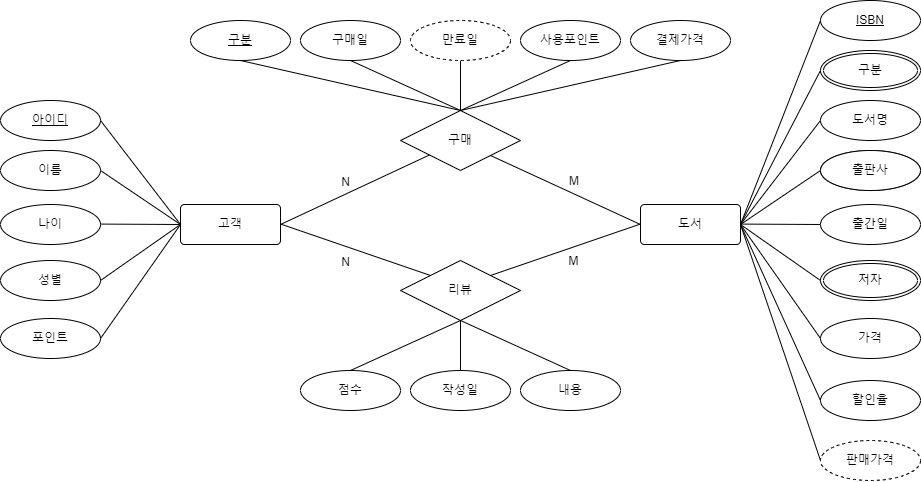

The diagram above was exported from draw.io. Its source (the exported page's mxGraphModel, read from the mxfile embedded in the PNG):
<mxGraphModel dx="1185" dy="635" grid="1" gridSize="10" guides="1" tooltips="1" connect="1" arrows="1" fold="1" page="0" pageScale="1" pageWidth="1169" pageHeight="827" math="0" shadow="0">
  <root>
    <mxCell id="0" />
    <mxCell id="1" parent="0" />
    <mxCell id="UJHf7mJVk8lp-JkAwJwC-1" value="고객" style="rounded=1;arcSize=10;whiteSpace=wrap;html=1;align=center;" vertex="1" parent="1">
      <mxGeometry x="280" y="394" width="100" height="40" as="geometry" />
    </mxCell>
    <mxCell id="UJHf7mJVk8lp-JkAwJwC-2" value="도서" style="rounded=1;arcSize=10;whiteSpace=wrap;html=1;align=center;" vertex="1" parent="1">
      <mxGeometry x="740" y="394" width="100" height="40" as="geometry" />
    </mxCell>
    <mxCell id="UJHf7mJVk8lp-JkAwJwC-3" value="아이디" style="ellipse;whiteSpace=wrap;html=1;align=center;fontStyle=4;" vertex="1" parent="1">
      <mxGeometry x="100" y="290" width="100" height="40" as="geometry" />
    </mxCell>
    <mxCell id="UJHf7mJVk8lp-JkAwJwC-4" value="ISBN" style="ellipse;whiteSpace=wrap;html=1;align=center;fontStyle=4;" vertex="1" parent="1">
      <mxGeometry x="920" y="190" width="100" height="40" as="geometry" />
    </mxCell>
    <mxCell id="UJHf7mJVk8lp-JkAwJwC-6" value="이름" style="ellipse;whiteSpace=wrap;html=1;align=center;" vertex="1" parent="1">
      <mxGeometry x="100" y="340" width="100" height="40" as="geometry" />
    </mxCell>
    <mxCell id="UJHf7mJVk8lp-JkAwJwC-7" value="나이&lt;span style=&quot;color: rgba(0 , 0 , 0 , 0) ; font-family: monospace ; font-size: 0px&quot;&gt;%3CmxGraphModel%3E%3Croot%3E%3CmxCell%20id%3D%220%22%2F%3E%3CmxCell%20id%3D%221%22%20parent%3D%220%22%2F%3E%3CmxCell%20id%3D%222%22%20value%3D%22%EC%95%84%EC%9D%B4%EB%94%94%22%20style%3D%22ellipse%3BwhiteSpace%3Dwrap%3Bhtml%3D1%3Balign%3Dcenter%3BfontStyle%3D4%3B%22%20vertex%3D%221%22%20parent%3D%221%22%3E%3CmxGeometry%20x%3D%22110%22%20y%3D%22260%22%20width%3D%22100%22%20height%3D%2240%22%20as%3D%22geometry%22%2F%3E%3C%2FmxCell%3E%3C%2Froot%3E%3C%2FmxGraphModel%3E&lt;/span&gt;" style="ellipse;whiteSpace=wrap;html=1;align=center;" vertex="1" parent="1">
      <mxGeometry x="100" y="394" width="100" height="40" as="geometry" />
    </mxCell>
    <mxCell id="UJHf7mJVk8lp-JkAwJwC-8" value="성별" style="ellipse;whiteSpace=wrap;html=1;align=center;" vertex="1" parent="1">
      <mxGeometry x="100" y="450" width="100" height="40" as="geometry" />
    </mxCell>
    <mxCell id="UJHf7mJVk8lp-JkAwJwC-9" value="포인트" style="ellipse;whiteSpace=wrap;html=1;align=center;" vertex="1" parent="1">
      <mxGeometry x="100" y="508" width="100" height="40" as="geometry" />
    </mxCell>
    <mxCell id="UJHf7mJVk8lp-JkAwJwC-10" value="출간일" style="ellipse;whiteSpace=wrap;html=1;align=center;" vertex="1" parent="1">
      <mxGeometry x="920" y="394" width="100" height="40" as="geometry" />
    </mxCell>
    <mxCell id="UJHf7mJVk8lp-JkAwJwC-11" value="출판사" style="ellipse;whiteSpace=wrap;html=1;align=center;" vertex="1" parent="1">
      <mxGeometry x="920" y="340" width="100" height="40" as="geometry" />
    </mxCell>
    <mxCell id="UJHf7mJVk8lp-JkAwJwC-12" value="출판사" style="ellipse;whiteSpace=wrap;html=1;align=center;" vertex="1" parent="1">
      <mxGeometry x="920" y="340" width="100" height="40" as="geometry" />
    </mxCell>
    <mxCell id="UJHf7mJVk8lp-JkAwJwC-13" value="도서명" style="ellipse;whiteSpace=wrap;html=1;align=center;" vertex="1" parent="1">
      <mxGeometry x="920" y="290" width="100" height="40" as="geometry" />
    </mxCell>
    <mxCell id="UJHf7mJVk8lp-JkAwJwC-14" value="구분" style="ellipse;shape=doubleEllipse;margin=3;whiteSpace=wrap;html=1;align=center;" vertex="1" parent="1">
      <mxGeometry x="920" y="240" width="100" height="40" as="geometry" />
    </mxCell>
    <mxCell id="UJHf7mJVk8lp-JkAwJwC-15" value="저자" style="ellipse;shape=doubleEllipse;margin=3;whiteSpace=wrap;html=1;align=center;" vertex="1" parent="1">
      <mxGeometry x="920" y="450" width="100" height="40" as="geometry" />
    </mxCell>
    <mxCell id="UJHf7mJVk8lp-JkAwJwC-16" value="가격" style="ellipse;whiteSpace=wrap;html=1;align=center;" vertex="1" parent="1">
      <mxGeometry x="920" y="508" width="100" height="40" as="geometry" />
    </mxCell>
    <mxCell id="UJHf7mJVk8lp-JkAwJwC-17" value="할인율" style="ellipse;whiteSpace=wrap;html=1;align=center;" vertex="1" parent="1">
      <mxGeometry x="920" y="570" width="100" height="40" as="geometry" />
    </mxCell>
    <mxCell id="UJHf7mJVk8lp-JkAwJwC-18" value="판매가격" style="ellipse;whiteSpace=wrap;html=1;align=center;dashed=1;" vertex="1" parent="1">
      <mxGeometry x="920" y="630" width="100" height="40" as="geometry" />
    </mxCell>
    <mxCell id="UJHf7mJVk8lp-JkAwJwC-19" value="구매" style="shape=rhombus;perimeter=rhombusPerimeter;whiteSpace=wrap;html=1;align=center;" vertex="1" parent="1">
      <mxGeometry x="500" y="300" width="120" height="60" as="geometry" />
    </mxCell>
    <mxCell id="UJHf7mJVk8lp-JkAwJwC-20" value="리뷰" style="shape=rhombus;perimeter=rhombusPerimeter;whiteSpace=wrap;html=1;align=center;" vertex="1" parent="1">
      <mxGeometry x="500" y="450" width="120" height="60" as="geometry" />
    </mxCell>
    <mxCell id="UJHf7mJVk8lp-JkAwJwC-23" value="" style="endArrow=none;html=1;rounded=0;entryX=0;entryY=0;entryDx=0;entryDy=0;" edge="1" parent="1" target="UJHf7mJVk8lp-JkAwJwC-20">
      <mxGeometry relative="1" as="geometry">
        <mxPoint x="380" y="413.5" as="sourcePoint" />
        <mxPoint x="540" y="413.5" as="targetPoint" />
      </mxGeometry>
    </mxCell>
    <mxCell id="UJHf7mJVk8lp-JkAwJwC-24" value="M" style="resizable=0;html=1;align=center;verticalAlign=middle;labelPosition=center;verticalLabelPosition=middle;" connectable="0" vertex="1" parent="UJHf7mJVk8lp-JkAwJwC-23">
      <mxGeometry x="-1" relative="1" as="geometry">
        <mxPoint x="293" y="37" as="offset" />
      </mxGeometry>
    </mxCell>
    <mxCell id="UJHf7mJVk8lp-JkAwJwC-25" value="N" style="resizable=0;html=1;align=right;verticalAlign=bottom;" connectable="0" vertex="1" parent="UJHf7mJVk8lp-JkAwJwC-23">
      <mxGeometry x="1" relative="1" as="geometry">
        <mxPoint x="-80" y="-5" as="offset" />
      </mxGeometry>
    </mxCell>
    <mxCell id="UJHf7mJVk8lp-JkAwJwC-26" value="" style="endArrow=none;html=1;rounded=0;exitX=1;exitY=0;exitDx=0;exitDy=0;" edge="1" parent="1" source="UJHf7mJVk8lp-JkAwJwC-20">
      <mxGeometry relative="1" as="geometry">
        <mxPoint x="580" y="413.5" as="sourcePoint" />
        <mxPoint x="740" y="413.5" as="targetPoint" />
      </mxGeometry>
    </mxCell>
    <mxCell id="UJHf7mJVk8lp-JkAwJwC-27" value="" style="endArrow=none;html=1;rounded=0;entryX=1;entryY=0.5;entryDx=0;entryDy=0;" edge="1" parent="1" source="UJHf7mJVk8lp-JkAwJwC-19" target="UJHf7mJVk8lp-JkAwJwC-1">
      <mxGeometry relative="1" as="geometry">
        <mxPoint x="540" y="390" as="sourcePoint" />
        <mxPoint x="700" y="390" as="targetPoint" />
      </mxGeometry>
    </mxCell>
    <mxCell id="UJHf7mJVk8lp-JkAwJwC-30" value="N" style="resizable=0;html=1;align=right;verticalAlign=bottom;" connectable="0" vertex="1" parent="1">
      <mxGeometry x="450.0034219347989" y="380.0016415309475" as="geometry" />
    </mxCell>
    <mxCell id="UJHf7mJVk8lp-JkAwJwC-34" value="" style="endArrow=none;html=1;rounded=0;entryX=1;entryY=1;entryDx=0;entryDy=0;exitX=0;exitY=0.5;exitDx=0;exitDy=0;" edge="1" parent="1" source="UJHf7mJVk8lp-JkAwJwC-2" target="UJHf7mJVk8lp-JkAwJwC-19">
      <mxGeometry relative="1" as="geometry">
        <mxPoint x="768.9655172413793" y="310.48275862068976" as="sourcePoint" />
        <mxPoint x="620" y="380" as="targetPoint" />
      </mxGeometry>
    </mxCell>
    <mxCell id="UJHf7mJVk8lp-JkAwJwC-35" value="M" style="resizable=0;html=1;align=left;verticalAlign=bottom;" connectable="0" vertex="1" parent="UJHf7mJVk8lp-JkAwJwC-34">
      <mxGeometry x="-1" relative="1" as="geometry">
        <mxPoint x="-73" y="-35" as="offset" />
      </mxGeometry>
    </mxCell>
    <mxCell id="UJHf7mJVk8lp-JkAwJwC-36" value="점수" style="ellipse;whiteSpace=wrap;html=1;align=center;" vertex="1" parent="1">
      <mxGeometry x="400" y="560" width="100" height="40" as="geometry" />
    </mxCell>
    <mxCell id="UJHf7mJVk8lp-JkAwJwC-37" value="작성일" style="ellipse;whiteSpace=wrap;html=1;align=center;" vertex="1" parent="1">
      <mxGeometry x="510" y="560" width="100" height="40" as="geometry" />
    </mxCell>
    <mxCell id="UJHf7mJVk8lp-JkAwJwC-38" value="내용" style="ellipse;whiteSpace=wrap;html=1;align=center;" vertex="1" parent="1">
      <mxGeometry x="620" y="560" width="100" height="40" as="geometry" />
    </mxCell>
    <mxCell id="UJHf7mJVk8lp-JkAwJwC-39" value="" style="endArrow=none;html=1;rounded=0;entryX=0.5;entryY=0;entryDx=0;entryDy=0;exitX=0.5;exitY=1;exitDx=0;exitDy=0;" edge="1" parent="1" source="UJHf7mJVk8lp-JkAwJwC-20" target="UJHf7mJVk8lp-JkAwJwC-37">
      <mxGeometry relative="1" as="geometry">
        <mxPoint x="470" y="490" as="sourcePoint" />
        <mxPoint x="630" y="490" as="targetPoint" />
      </mxGeometry>
    </mxCell>
    <mxCell id="UJHf7mJVk8lp-JkAwJwC-40" value="" style="endArrow=none;html=1;rounded=0;entryX=0.5;entryY=0;entryDx=0;entryDy=0;" edge="1" parent="1" target="UJHf7mJVk8lp-JkAwJwC-36">
      <mxGeometry relative="1" as="geometry">
        <mxPoint x="560" y="510" as="sourcePoint" />
        <mxPoint x="570" y="570" as="targetPoint" />
      </mxGeometry>
    </mxCell>
    <mxCell id="UJHf7mJVk8lp-JkAwJwC-41" value="" style="endArrow=none;html=1;rounded=0;exitX=0.5;exitY=0;exitDx=0;exitDy=0;entryX=0.5;entryY=1;entryDx=0;entryDy=0;" edge="1" parent="1" source="UJHf7mJVk8lp-JkAwJwC-38" target="UJHf7mJVk8lp-JkAwJwC-20">
      <mxGeometry relative="1" as="geometry">
        <mxPoint x="570" y="520" as="sourcePoint" />
        <mxPoint x="450" y="570" as="targetPoint" />
      </mxGeometry>
    </mxCell>
    <mxCell id="UJHf7mJVk8lp-JkAwJwC-42" value="" style="endArrow=none;html=1;rounded=0;exitX=0.5;exitY=1;exitDx=0;exitDy=0;" edge="1" parent="1" source="UJHf7mJVk8lp-JkAwJwC-46">
      <mxGeometry relative="1" as="geometry">
        <mxPoint x="680" y="280" as="sourcePoint" />
        <mxPoint x="560" y="300" as="targetPoint" />
      </mxGeometry>
    </mxCell>
    <mxCell id="UJHf7mJVk8lp-JkAwJwC-43" value="구매일" style="ellipse;whiteSpace=wrap;html=1;align=center;" vertex="1" parent="1">
      <mxGeometry x="400" y="210" width="100" height="40" as="geometry" />
    </mxCell>
    <mxCell id="UJHf7mJVk8lp-JkAwJwC-44" value="사용포인트" style="ellipse;whiteSpace=wrap;html=1;align=center;" vertex="1" parent="1">
      <mxGeometry x="620" y="210" width="100" height="40" as="geometry" />
    </mxCell>
    <mxCell id="UJHf7mJVk8lp-JkAwJwC-45" value="결제가격" style="ellipse;whiteSpace=wrap;html=1;align=center;" vertex="1" parent="1">
      <mxGeometry x="730" y="210" width="100" height="40" as="geometry" />
    </mxCell>
    <mxCell id="UJHf7mJVk8lp-JkAwJwC-46" value="만료일" style="ellipse;whiteSpace=wrap;html=1;align=center;dashed=1;" vertex="1" parent="1">
      <mxGeometry x="510" y="210" width="100" height="40" as="geometry" />
    </mxCell>
    <mxCell id="UJHf7mJVk8lp-JkAwJwC-47" value="구분" style="ellipse;whiteSpace=wrap;html=1;align=center;fontStyle=4;" vertex="1" parent="1">
      <mxGeometry x="290" y="210" width="100" height="40" as="geometry" />
    </mxCell>
    <mxCell id="UJHf7mJVk8lp-JkAwJwC-51" value="" style="endArrow=none;html=1;rounded=0;entryX=0;entryY=0.5;entryDx=0;entryDy=0;" edge="1" parent="1" target="UJHf7mJVk8lp-JkAwJwC-1">
      <mxGeometry relative="1" as="geometry">
        <mxPoint x="200" y="413.58" as="sourcePoint" />
        <mxPoint x="360" y="413.58" as="targetPoint" />
      </mxGeometry>
    </mxCell>
    <mxCell id="UJHf7mJVk8lp-JkAwJwC-52" value="" style="endArrow=none;html=1;rounded=0;entryX=0;entryY=0.5;entryDx=0;entryDy=0;exitX=1;exitY=0.5;exitDx=0;exitDy=0;" edge="1" parent="1" source="UJHf7mJVk8lp-JkAwJwC-8" target="UJHf7mJVk8lp-JkAwJwC-1">
      <mxGeometry relative="1" as="geometry">
        <mxPoint x="210" y="423.5799999999999" as="sourcePoint" />
        <mxPoint x="290" y="424" as="targetPoint" />
      </mxGeometry>
    </mxCell>
    <mxCell id="UJHf7mJVk8lp-JkAwJwC-53" value="" style="endArrow=none;html=1;rounded=0;entryX=0;entryY=0.5;entryDx=0;entryDy=0;exitX=1;exitY=0.5;exitDx=0;exitDy=0;" edge="1" parent="1" source="UJHf7mJVk8lp-JkAwJwC-9" target="UJHf7mJVk8lp-JkAwJwC-1">
      <mxGeometry relative="1" as="geometry">
        <mxPoint x="210" y="480" as="sourcePoint" />
        <mxPoint x="290" y="424" as="targetPoint" />
      </mxGeometry>
    </mxCell>
    <mxCell id="UJHf7mJVk8lp-JkAwJwC-54" value="" style="endArrow=none;html=1;rounded=0;entryX=0;entryY=0.5;entryDx=0;entryDy=0;exitX=1;exitY=0.5;exitDx=0;exitDy=0;" edge="1" parent="1" target="UJHf7mJVk8lp-JkAwJwC-1">
      <mxGeometry relative="1" as="geometry">
        <mxPoint x="200" y="360" as="sourcePoint" />
        <mxPoint x="280" y="304" as="targetPoint" />
      </mxGeometry>
    </mxCell>
    <mxCell id="UJHf7mJVk8lp-JkAwJwC-55" value="" style="endArrow=none;html=1;rounded=0;exitX=1;exitY=0.5;exitDx=0;exitDy=0;entryX=0;entryY=0.5;entryDx=0;entryDy=0;" edge="1" parent="1" source="UJHf7mJVk8lp-JkAwJwC-3" target="UJHf7mJVk8lp-JkAwJwC-1">
      <mxGeometry relative="1" as="geometry">
        <mxPoint x="210" y="370" as="sourcePoint" />
        <mxPoint x="280" y="410" as="targetPoint" />
      </mxGeometry>
    </mxCell>
    <mxCell id="UJHf7mJVk8lp-JkAwJwC-57" value="" style="endArrow=none;html=1;rounded=0;entryX=0.5;entryY=0;entryDx=0;entryDy=0;exitX=0.5;exitY=1;exitDx=0;exitDy=0;" edge="1" parent="1" source="UJHf7mJVk8lp-JkAwJwC-43" target="UJHf7mJVk8lp-JkAwJwC-19">
      <mxGeometry relative="1" as="geometry">
        <mxPoint x="400" y="420" as="sourcePoint" />
        <mxPoint x="560" y="420" as="targetPoint" />
      </mxGeometry>
    </mxCell>
    <mxCell id="UJHf7mJVk8lp-JkAwJwC-58" value="" style="endArrow=none;html=1;rounded=0;entryX=0.5;entryY=0;entryDx=0;entryDy=0;exitX=0.5;exitY=1;exitDx=0;exitDy=0;" edge="1" parent="1" source="UJHf7mJVk8lp-JkAwJwC-47" target="UJHf7mJVk8lp-JkAwJwC-19">
      <mxGeometry relative="1" as="geometry">
        <mxPoint x="460" y="260" as="sourcePoint" />
        <mxPoint x="570" y="310" as="targetPoint" />
      </mxGeometry>
    </mxCell>
    <mxCell id="UJHf7mJVk8lp-JkAwJwC-59" value="" style="endArrow=none;html=1;rounded=0;entryX=0.5;entryY=1;entryDx=0;entryDy=0;exitX=0.5;exitY=0;exitDx=0;exitDy=0;" edge="1" parent="1" source="UJHf7mJVk8lp-JkAwJwC-19" target="UJHf7mJVk8lp-JkAwJwC-45">
      <mxGeometry relative="1" as="geometry">
        <mxPoint x="470" y="270" as="sourcePoint" />
        <mxPoint x="580" y="320" as="targetPoint" />
      </mxGeometry>
    </mxCell>
    <mxCell id="UJHf7mJVk8lp-JkAwJwC-60" value="" style="endArrow=none;html=1;rounded=0;entryX=0.5;entryY=1;entryDx=0;entryDy=0;exitX=0.5;exitY=0;exitDx=0;exitDy=0;" edge="1" parent="1" source="UJHf7mJVk8lp-JkAwJwC-19" target="UJHf7mJVk8lp-JkAwJwC-44">
      <mxGeometry relative="1" as="geometry">
        <mxPoint x="570" y="310" as="sourcePoint" />
        <mxPoint x="680" y="260" as="targetPoint" />
      </mxGeometry>
    </mxCell>
    <mxCell id="UJHf7mJVk8lp-JkAwJwC-61" value="" style="endArrow=none;html=1;rounded=0;entryX=0;entryY=0.5;entryDx=0;entryDy=0;" edge="1" parent="1" target="UJHf7mJVk8lp-JkAwJwC-10">
      <mxGeometry relative="1" as="geometry">
        <mxPoint x="840" y="413.58" as="sourcePoint" />
        <mxPoint x="1000" y="413.58" as="targetPoint" />
      </mxGeometry>
    </mxCell>
    <mxCell id="UJHf7mJVk8lp-JkAwJwC-62" value="" style="endArrow=none;html=1;rounded=0;entryX=0;entryY=0.5;entryDx=0;entryDy=0;exitX=1;exitY=0.5;exitDx=0;exitDy=0;" edge="1" parent="1" source="UJHf7mJVk8lp-JkAwJwC-2" target="UJHf7mJVk8lp-JkAwJwC-12">
      <mxGeometry relative="1" as="geometry">
        <mxPoint x="850" y="423.5799999999999" as="sourcePoint" />
        <mxPoint x="930" y="424" as="targetPoint" />
      </mxGeometry>
    </mxCell>
    <mxCell id="UJHf7mJVk8lp-JkAwJwC-63" value="" style="endArrow=none;html=1;rounded=0;entryX=0;entryY=0.5;entryDx=0;entryDy=0;exitX=1;exitY=0.5;exitDx=0;exitDy=0;" edge="1" parent="1" source="UJHf7mJVk8lp-JkAwJwC-2" target="UJHf7mJVk8lp-JkAwJwC-13">
      <mxGeometry relative="1" as="geometry">
        <mxPoint x="850" y="424" as="sourcePoint" />
        <mxPoint x="930" y="370" as="targetPoint" />
      </mxGeometry>
    </mxCell>
    <mxCell id="UJHf7mJVk8lp-JkAwJwC-64" value="" style="endArrow=none;html=1;rounded=0;entryX=0;entryY=0.5;entryDx=0;entryDy=0;exitX=1;exitY=0.5;exitDx=0;exitDy=0;" edge="1" parent="1" source="UJHf7mJVk8lp-JkAwJwC-2" target="UJHf7mJVk8lp-JkAwJwC-14">
      <mxGeometry relative="1" as="geometry">
        <mxPoint x="850" y="424" as="sourcePoint" />
        <mxPoint x="930" y="320" as="targetPoint" />
      </mxGeometry>
    </mxCell>
    <mxCell id="UJHf7mJVk8lp-JkAwJwC-65" value="" style="endArrow=none;html=1;rounded=0;entryX=0;entryY=0.5;entryDx=0;entryDy=0;exitX=1;exitY=0.5;exitDx=0;exitDy=0;" edge="1" parent="1" source="UJHf7mJVk8lp-JkAwJwC-2" target="UJHf7mJVk8lp-JkAwJwC-4">
      <mxGeometry relative="1" as="geometry">
        <mxPoint x="860" y="434" as="sourcePoint" />
        <mxPoint x="940" y="330" as="targetPoint" />
      </mxGeometry>
    </mxCell>
    <mxCell id="UJHf7mJVk8lp-JkAwJwC-66" value="" style="endArrow=none;html=1;rounded=0;entryX=0;entryY=0.5;entryDx=0;entryDy=0;exitX=1;exitY=0.5;exitDx=0;exitDy=0;" edge="1" parent="1" source="UJHf7mJVk8lp-JkAwJwC-2" target="UJHf7mJVk8lp-JkAwJwC-15">
      <mxGeometry relative="1" as="geometry">
        <mxPoint x="850" y="424" as="sourcePoint" />
        <mxPoint x="930" y="370" as="targetPoint" />
      </mxGeometry>
    </mxCell>
    <mxCell id="UJHf7mJVk8lp-JkAwJwC-67" value="" style="endArrow=none;html=1;rounded=0;entryX=0;entryY=0.5;entryDx=0;entryDy=0;exitX=1;exitY=0.5;exitDx=0;exitDy=0;" edge="1" parent="1" source="UJHf7mJVk8lp-JkAwJwC-2" target="UJHf7mJVk8lp-JkAwJwC-16">
      <mxGeometry relative="1" as="geometry">
        <mxPoint x="850" y="424" as="sourcePoint" />
        <mxPoint x="930" y="480" as="targetPoint" />
      </mxGeometry>
    </mxCell>
    <mxCell id="UJHf7mJVk8lp-JkAwJwC-68" value="" style="endArrow=none;html=1;rounded=0;entryX=0;entryY=0.5;entryDx=0;entryDy=0;exitX=1;exitY=0.5;exitDx=0;exitDy=0;" edge="1" parent="1" source="UJHf7mJVk8lp-JkAwJwC-2" target="UJHf7mJVk8lp-JkAwJwC-17">
      <mxGeometry relative="1" as="geometry">
        <mxPoint x="850" y="424" as="sourcePoint" />
        <mxPoint x="930" y="538" as="targetPoint" />
      </mxGeometry>
    </mxCell>
    <mxCell id="UJHf7mJVk8lp-JkAwJwC-69" value="" style="endArrow=none;html=1;rounded=0;entryX=0;entryY=0.5;entryDx=0;entryDy=0;exitX=1;exitY=0.5;exitDx=0;exitDy=0;" edge="1" parent="1" source="UJHf7mJVk8lp-JkAwJwC-2" target="UJHf7mJVk8lp-JkAwJwC-18">
      <mxGeometry relative="1" as="geometry">
        <mxPoint x="850" y="424" as="sourcePoint" />
        <mxPoint x="930" y="600" as="targetPoint" />
      </mxGeometry>
    </mxCell>
  </root>
</mxGraphModel>